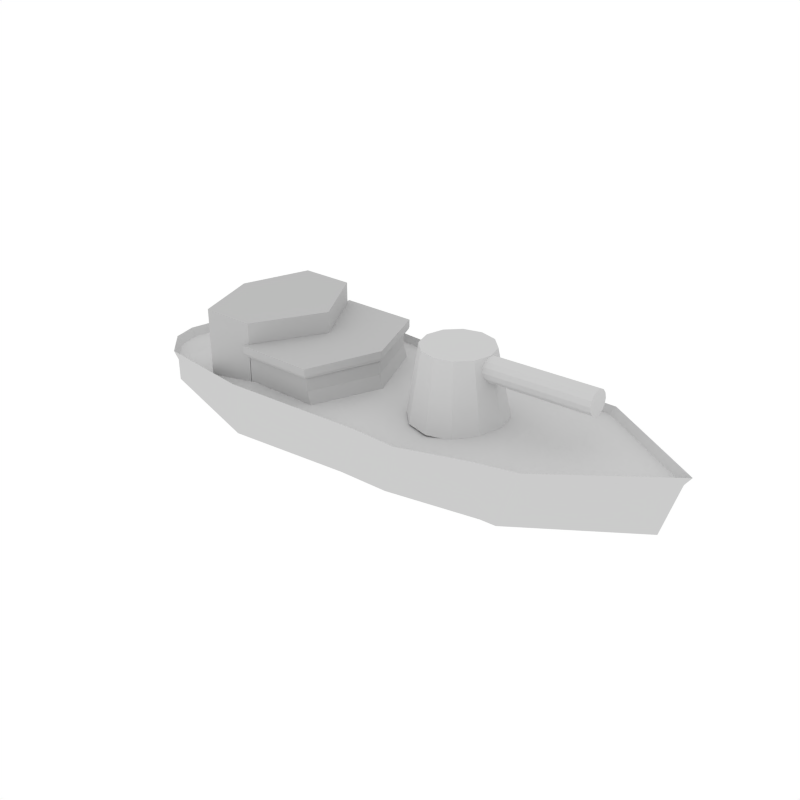 # Source: Warship.blend  (saved by Blender 2.75.0; exported with 4.5.12 LTS)
import bpy
from mathutils import Matrix  # noqa: F401  (used for matrix-valued properties, if any)

bpy.ops.wm.read_factory_settings(use_empty=True)
scene = bpy.context.scene
scene.name = 'War Ship'

# ---- collections
col_collection_1 = bpy.data.collections.new('Collection 1'); scene.collection.children.link(col_collection_1)

# ---- materials (node trees are filled in below, after node groups)
mat_turret_mat = bpy.data.materials.new('Turret Mat')
mat_turret_mat.alpha_threshold = 0.0
mat_turret_mat.use_transparent_shadow = False
mat_turret_mat.diffuse_color = (0.6, 0.6, 0.6, 1.0)
mat_turret_mat.roughness = 0.5
mat_bridge_mat = bpy.data.materials.new('Bridge Mat')
mat_bridge_mat.alpha_threshold = 0.0
mat_bridge_mat.use_transparent_shadow = False
mat_bridge_mat.diffuse_color = (0.5, 0.5, 0.5, 1.0)
mat_bridge_mat.roughness = 0.5
mat_rumpf_mat = bpy.data.materials.new('Rumpf Mat')
mat_rumpf_mat.alpha_threshold = 0.0
mat_rumpf_mat.use_transparent_shadow = False
mat_rumpf_mat.diffuse_color = (0.6, 0.6, 0.6, 1.0)
mat_rumpf_mat.roughness = 0.5

# ---- material node trees

# ---- world
world_world = bpy.data.worlds.new('World'); scene.world = world_world
world_world.color = (1.0, 1.0, 1.0)
world_world.use_sun_shadow = False
world_world.sun_shadow_jitter_overblur = 0.0
world_world.cycles.sampling_method = 'MANUAL'
world_world.cycles.sample_map_resolution = 256

# ---- meshes
me_cube_003 = bpy.data.meshes.new('Cube.003')
me_cube_003.from_pydata([(-0.2486, 0.1348, -0.06519), (1.552, 0.1254, -0.02393), (-0.2473, 0.1217, -0.122), (1.553, 0.1123, -0.08078), (-0.2465, 0.08523, -0.1676), (1.554, 0.07588, -0.1263), (-0.2462, 0.03262, -0.1928), (1.554, 0.02326, -0.1516), (-0.2465, -0.02573, -0.1927), (1.554, -0.03509, -0.1515), (-0.2473, -0.07826, -0.1674), (1.553, -0.08762, -0.1261), (-0.2486, -0.1146, -0.1217), (1.552, -0.1239, -0.08043), (-0.2499, -0.1275, -0.0648), (1.55, -0.1368, -0.02354), (-0.2512, -0.1144, -0.007946), (1.549, -0.1237, 0.03331), (-0.252, -0.07793, 0.03761), (1.548, -0.08729, 0.07887), (-0.2523, -0.02532, 0.06284), (1.548, -0.03468, 0.1041), (-0.252, 0.03303, 0.06275), (1.548, 0.02367, 0.104), (-0.2512, 0.08556, 0.03737), (1.549, 0.0762, 0.07862), (-0.2499, 0.1219, -0.008297), (1.55, 0.1125, 0.03296), (0.02302, -0.5229, -0.6717), (0.2845, -0.4529, -0.6717), (0.4759, -0.2615, -0.6717), (0.5459, -2.384e-08, -0.6717), (0.4759, 0.2615, -0.6717), (0.2845, 0.4529, -0.6717), (0.02302, 0.5229, -0.6717), (-0.2384, 0.4529, -0.6717), (-0.4298, 0.2615, -0.6717), (-0.4999, -2.384e-08, -0.6717), (-0.4298, -0.2615, -0.6717), (-0.2384, -0.4529, -0.6717), (-0.004604, -0.3862, 0.08699), (0.1885, -0.3344, 0.08699), (0.3298, -0.1931, 0.08699), (0.3815, -2.384e-08, 0.08699), (0.3298, 0.1931, 0.08699), (0.1885, 0.3344, 0.08699), (-0.004604, 0.3862, 0.08699), (-0.1977, 0.3344, 0.08699), (-0.339, 0.1931, 0.08699), (-0.3908, -2.384e-08, 0.08699), (-0.339, -0.1931, 0.08699), (-0.1977, -0.3344, 0.08699)], [], [(0, 1, 3, 2), (2, 3, 5, 4), (4, 5, 7, 6), (6, 7, 9, 8), (8, 9, 11, 10), (10, 11, 13, 12), (12, 13, 15, 14), (14, 15, 17, 16), (16, 17, 19, 18), (18, 19, 21, 20), (20, 21, 23, 22), (22, 23, 25, 24), (3, 1, 27, 25, 23, 21, 19, 17, 15, 13, 11, 9, 7, 5), (24, 25, 27, 26), (26, 27, 1, 0), (37, 36, 48, 49), (34, 33, 45, 46), (31, 30, 42, 43), (38, 37, 49, 50), (35, 34, 46, 47), (32, 31, 43, 44), (39, 38, 50, 51), (29, 28, 40, 41), (36, 35, 47, 48), (33, 32, 44, 45), (28, 39, 51, 40), (30, 29, 41, 42), (41, 40, 51, 50, 49, 48, 47, 46, 45, 44, 43, 42)])
_uv = me_cube_003.uv_layers.new(name='UVMap')
_uv.uv.foreach_set('vector', [0.02217, 0.9627, 0.2276, 0.9627, 0.2276, 0.9694, 0.02217, 0.9694, 0.02217, 0.9694, 0.2276, 0.9694, 0.2276, 0.9761, 0.02217, 0.9761, 0.02217, 0.9761, 0.2276, 0.9761, 0.2276, 0.9827, 0.02217, 0.9827, 0.02217, 0.8895, 0.2276, 0.8895, 0.2276, 0.8962, 0.02217, 0.8962, 0.02217, 0.8962, 0.2276, 0.8962, 0.2276, 0.9028, 0.02217, 0.9028, 0.02217, 0.9028, 0.2276, 0.9028, 0.2276, 0.9095, 0.02217, 0.9095, 0.02217, 0.9095, 0.2276, 0.9095, 0.2276, 0.9161, 0.02217, 0.9161, 0.02217, 0.9161, 0.2276, 0.9161, 0.2276, 0.9228, 0.02217, 0.9228, 0.02217, 0.9228, 0.2276, 0.9228, 0.2276, 0.9295, 0.02217, 0.9295, 0.02217, 0.9295, 0.2276, 0.9295, 0.2276, 0.9361, 0.02217, 0.9361, 0.02217, 0.9361, 0.2276, 0.9361, 0.2276, 0.9428, 0.02217, 0.9428, 0.02217, 0.9428, 0.2276, 0.9428, 0.2276, 0.9494, 0.02217, 0.9494, 0.3385, 0.9054, 0.3481, 0.9252, 0.3481, 0.9471, 0.3385, 0.9669, 0.3214, 0.9806, 0.3, 0.9855, 0.2786, 0.9806, 0.2614, 0.9669, 0.2519, 0.9471, 0.2519, 0.9252, 0.2614, 0.9054, 0.2786, 0.8917, 0.3, 0.8868, 0.3214, 0.8917, 0.02217, 0.9494, 0.2276, 0.9494, 0.2276, 0.9561, 0.02217, 0.9561, 0.02217, 0.9561, 0.2276, 0.9561, 0.2276, 0.9627, 0.02217, 0.9627, 0.1228, 0.6012, 0.198, 0.6101, 0.1581, 0.7166, 0.1473, 0.7162, 0.281, 0.7187, 0.2719, 0.7848, 0.1734, 0.7458, 0.1734, 0.7334, 0.1769, 0.8601, 0.1158, 0.8601, 0.1441, 0.7615, 0.1564, 0.7624, 0.05804, 0.6397, 0.1228, 0.6012, 0.1473, 0.7162, 0.1377, 0.7216, 0.2551, 0.6543, 0.281, 0.7187, 0.1734, 0.7334, 0.1678, 0.7227, 0.2329, 0.8357, 0.1769, 0.8601, 0.1564, 0.7624, 0.1673, 0.7565, 0.02343, 0.703, 0.05804, 0.6397, 0.1377, 0.7216, 0.1309, 0.7312, 0.05991, 0.8291, 0.02521, 0.7722, 0.1297, 0.7433, 0.1343, 0.7544, 0.198, 0.6101, 0.2551, 0.6543, 0.1678, 0.7227, 0.1581, 0.7166, 0.2719, 0.7848, 0.2329, 0.8357, 0.1673, 0.7565, 0.1734, 0.7458, 0.02521, 0.7722, 0.02343, 0.703, 0.1309, 0.7312, 0.1297, 0.7433, 0.1158, 0.8601, 0.05991, 0.8291, 0.1343, 0.7544, 0.1441, 0.7615, 0.1343, 0.7544, 0.1297, 0.7433, 0.1309, 0.7312, 0.1377, 0.7216, 0.1473, 0.7162, 0.1581, 0.7166, 0.1678, 0.7227, 0.1734, 0.7334, 0.1734, 0.7458, 0.1673, 0.7565, 0.1564, 0.7624, 0.1441, 0.7615])
me_cube_003.materials.append(mat_turret_mat)
me_cube_003.use_remesh_preserve_volume = False
me_cube_003.use_remesh_preserve_attributes = False
me_cube_003.use_mirror_vertex_groups = False
me_cube_003.update()
me_cube_002 = bpy.data.meshes.new('Cube.002')
me_cube_002.from_pydata([(-1.232, -0.7777, 0.9037), (-1.232, -0.7777, 1.47), (-1.232, 0.7368, 0.9037), (-1.232, 0.7368, 1.47), (-0.2724, -0.7777, 0.9037), (-0.4165, -0.7777, 1.47), (-0.2724, 0.7368, 0.9037), (-0.4165, 0.7368, 1.47), (-1.26, -0.8286, 1.498), (-1.26, 0.7877, 1.498), (-0.3891, -0.8286, 1.498), (-0.3891, 0.7877, 1.498), (-1.265, -0.8386, 1.525), (-1.265, 0.7976, 1.525), (-0.3837, -0.8386, 1.525), (-0.3837, 0.7976, 1.525), (-1.265, -0.8386, 1.609), (-1.265, 0.7976, 1.609), (-0.3837, -0.8386, 1.609), (-0.3837, 0.7976, 1.609), (-1.232, -0.7777, 1.364), (-1.232, 0.7368, 1.364), (-0.4165, 0.7368, 1.364), (-0.4165, -0.7777, 1.364), (-1.845, -0.7777, 0.9037), (-1.845, 0.7368, 0.9037), (-1.232, 0.7368, 1.329), (-0.4165, 0.7368, 1.329), (-0.4165, -0.7777, 1.329), (-1.232, -0.7777, 1.329), (-1.845, 0.7368, 1.329), (-1.845, -0.7777, 1.329), (-1.238, 0.7368, 0.9037), (-1.238, -0.7777, 0.9037), (-1.238, -0.7777, 1.329), (-1.238, 0.7368, 1.329), (-1.845, 0.7368, 1.329), (-1.845, -0.7777, 1.329), (-1.238, 0.7368, 1.328), (-1.238, -0.7777, 1.328), (-1.238, -0.7777, 1.329), (-1.238, 0.7368, 1.329), (-1.232, -0.02046, 1.47), (-0.1127, -0.02046, 1.47), (0.03139, -0.02046, 0.9037), (-1.26, -0.02046, 1.498), (-0.0853, -0.02046, 1.498), (-1.265, -0.02046, 1.525), (-0.07995, -0.02046, 1.525), (-1.265, -0.02046, 1.609), (-0.07995, -0.02046, 1.609), (-0.1127, -0.02046, 1.364), (-2.102, -0.02046, 0.9037), (-2.102, -0.02046, 1.329), (-0.1127, -0.02046, 1.329), (-2.102, -0.02046, 1.329), (-1.845, 0.7368, 1.845), (-1.845, -0.7777, 1.845), (-1.845, 0.7368, 1.611), (-1.845, -0.7777, 1.611), (-1.238, 0.7368, 1.61), (-1.238, -0.7777, 1.61), (-1.238, -0.7777, 1.611), (-1.238, 0.7368, 1.611), (-1.845, 0.7368, 1.81), (-1.845, -0.7777, 1.81), (-1.238, 0.7368, 1.845), (-1.238, -0.7777, 1.845), (-1.238, -0.7777, 1.81), (-1.238, 0.7368, 1.81), (-1.238, -0.7777, 1.772), (-1.238, -0.7777, 1.81), (-1.845, -0.7777, 1.772), (-1.238, 0.7368, 1.81), (-2.102, -0.02046, 1.611), (-0.8128, -0.02046, 1.61), (-2.102, -0.02046, 1.845), (-2.102, -0.02046, 1.81), (-0.8128, -0.02046, 1.845), (-0.8128, -0.02046, 1.81)], [(41, 38), (39, 61)], [(35, 32, 25, 30), (26, 27, 6, 2), (54, 28, 4, 44), (28, 29, 0, 4), (7, 3, 9, 11), (8, 10, 14, 12), (43, 7, 11, 46), (42, 1, 8, 45), (1, 5, 10, 8), (48, 15, 19, 50), (11, 9, 13, 15), (46, 11, 15, 48), (45, 8, 12, 47), (50, 19, 17, 49), (47, 12, 16, 49), (12, 14, 18, 16), (15, 13, 17, 19), (5, 1, 20, 23), (43, 5, 23, 51), (3, 7, 22, 21), (53, 30, 25, 52), (31, 34, 40, 37), (33, 34, 31, 24), (23, 20, 29, 28), (51, 23, 28, 54), (21, 22, 27, 26), (53, 31, 37, 55), (35, 30, 36, 41), (41, 36, 58, 63), (55, 37, 59, 74), (37, 40, 62, 59), (36, 55, 74, 58), (30, 53, 55, 36), (22, 51, 54, 27), (31, 53, 52, 24), (7, 43, 51, 22), (13, 47, 49, 17), (18, 50, 49, 16), (9, 45, 47, 13), (10, 46, 48, 14), (14, 48, 50, 18), (3, 42, 45, 9), (5, 43, 46, 10), (27, 54, 44, 6), (65, 72, 59, 62, 70, 68), (70, 71, 67, 68), (68, 67, 57, 65), (78, 66, 56, 76), (76, 56, 64, 77), (66, 69, 64, 56), (79, 73, 66, 78), (75, 60, 73, 79), (62, 61, 71, 70), (77, 74, 59, 72, 65), (58, 74, 77, 64), (61, 75, 79, 71), (71, 79, 78, 67), (57, 76, 77, 65), (67, 78, 76, 57), (63, 58, 64, 69, 66, 73, 60)])
_uv = me_cube_002.uv_layers.new(name='UVMap')
_uv.uv.foreach_set('vector', [0.783, 0.4453, 0.8505, 0.3921, 0.8882, 0.4417, 0.8192, 0.4904, 0.9254, 0.8178, 0.8699, 0.7547, 0.9283, 0.674, 0.9997, 0.7495, 0.7895, 0.6951, 0.8726, 0.7559, 0.9358, 0.6744, 0.8562, 0.6072, 0.8726, 0.7559, 0.924, 0.8227, 1.005, 0.7569, 0.9358, 0.6744, 0.8498, 0.7777, 0.9021, 0.8375, 0.8911, 0.8376, 0.8457, 0.784, 0.8891, 0.8415, 0.8467, 0.7862, 0.8431, 0.7904, 0.883, 0.8427, 0.7718, 0.7264, 0.8498, 0.7777, 0.8457, 0.784, 0.7676, 0.7311, 0.8937, 0.9533, 0.8977, 0.842, 0.8891, 0.8415, 0.8849, 0.953, 0.8977, 0.842, 0.8515, 0.7792, 0.8467, 0.7862, 0.8891, 0.8415, 0.7634, 0.7368, 0.8421, 0.7884, 0.8332, 0.8001, 0.751, 0.756, 0.8457, 0.784, 0.8911, 0.8376, 0.8848, 0.8389, 0.8421, 0.7884, 0.7676, 0.7311, 0.8457, 0.784, 0.8421, 0.7884, 0.7634, 0.7368, 0.8849, 0.953, 0.8891, 0.8415, 0.883, 0.8427, 0.8758, 0.9526, 0.751, 0.756, 0.8332, 0.8001, 0.8685, 0.8437, 0.8408, 0.9634, 0.8758, 0.9526, 0.883, 0.8427, 0.8686, 0.8449, 0.846, 0.9506, 0.883, 0.8427, 0.8431, 0.7904, 0.8322, 0.8029, 0.8686, 0.8449, 0.8421, 0.7884, 0.8848, 0.8389, 0.8685, 0.8437, 0.8332, 0.8001, 0.8515, 0.7792, 0.8977, 0.842, 0.9177, 0.8275, 0.8669, 0.762, 0.7691, 0.7229, 0.8515, 0.7792, 0.8669, 0.762, 0.7841, 0.7023, 0.9021, 0.8375, 0.8498, 0.7777, 0.8645, 0.7607, 0.9194, 0.8231, 0.8607, 0.5581, 0.8192, 0.4904, 0.8882, 0.4417, 0.9332, 0.5065, 0.8184, 0.4949, 0.7772, 0.4506, 0.7764, 0.4513, 0.8175, 0.4956, 0.8493, 0.3938, 0.7772, 0.4506, 0.8184, 0.4949, 0.8861, 0.4406, 0.8669, 0.762, 0.9177, 0.8275, 0.924, 0.8227, 0.8726, 0.7559, 0.7841, 0.7023, 0.8669, 0.762, 0.8726, 0.7559, 0.7895, 0.6951, 0.9194, 0.8231, 0.8645, 0.7607, 0.8699, 0.7547, 0.9254, 0.8178, 0.8622, 0.5574, 0.8184, 0.4949, 0.8175, 0.4956, 0.8611, 0.5582, 0.783, 0.4453, 0.8192, 0.4904, 0.8183, 0.491, 0.7822, 0.4459, 0.7822, 0.4459, 0.8183, 0.491, 0.7807, 0.5262, 0.74, 0.4873, 0.8611, 0.5582, 0.8175, 0.4956, 0.7805, 0.5256, 0.8076, 0.5888, 0.8175, 0.4956, 0.7764, 0.4513, 0.7401, 0.4872, 0.7805, 0.5256, 0.8183, 0.491, 0.8596, 0.5588, 0.8073, 0.5893, 0.7807, 0.5262, 0.8192, 0.4904, 0.8607, 0.5581, 0.8596, 0.5588, 0.8183, 0.491, 0.8645, 0.7607, 0.7869, 0.7054, 0.7918, 0.6987, 0.8699, 0.7547, 0.8184, 0.4949, 0.8622, 0.5574, 0.9332, 0.5073, 0.8861, 0.4406, 0.8498, 0.7777, 0.7718, 0.7264, 0.7869, 0.7054, 0.8645, 0.7607, 0.8848, 0.8389, 0.8811, 0.9682, 0.8408, 0.9634, 0.8685, 0.8437, 0.8322, 0.8029, 0.7454, 0.7575, 0.846, 0.9506, 0.8686, 0.8449, 0.8911, 0.8376, 0.8917, 0.9683, 0.8811, 0.9682, 0.8848, 0.8389, 0.8467, 0.7862, 0.7644, 0.7279, 0.7599, 0.7339, 0.8431, 0.7904, 0.8431, 0.7904, 0.7599, 0.7339, 0.7454, 0.7575, 0.8322, 0.8029, 0.9021, 0.8375, 0.9021, 0.9683, 0.8917, 0.9683, 0.8911, 0.8376, 0.8515, 0.7792, 0.7691, 0.7229, 0.7644, 0.7279, 0.8467, 0.7862, 0.8699, 0.7547, 0.7918, 0.6987, 0.8512, 0.6139, 0.9283, 0.674, 0.7624, 0.5406, 0.7677, 0.536, 0.7805, 0.5256, 0.7401, 0.4872, 0.7325, 0.5117, 0.7263, 0.5167, 0.7325, 0.5117, 0.7262, 0.5169, 0.7232, 0.5224, 0.7263, 0.5167, 0.7263, 0.5167, 0.7232, 0.5224, 0.7571, 0.5439, 0.7624, 0.5406, 0.64, 0.5226, 0.7228, 0.5228, 0.7568, 0.5436, 0.7587, 0.6032, 0.7587, 0.6032, 0.7568, 0.5436, 0.7628, 0.5404, 0.7663, 0.6022, 0.7228, 0.5228, 0.7256, 0.5173, 0.7628, 0.5404, 0.7568, 0.5436, 0.64, 0.5167, 0.7257, 0.5168, 0.7228, 0.5228, 0.64, 0.5226, 0.64, 0.4656, 0.7496, 0.4657, 0.7257, 0.5168, 0.64, 0.5167, 0.7401, 0.4872, 0.7504, 0.4648, 0.7262, 0.5169, 0.7325, 0.5117, 0.7678, 0.6016, 0.8076, 0.5888, 0.7805, 0.5256, 0.7677, 0.536, 0.7624, 0.5406, 0.7807, 0.5262, 0.8073, 0.5893, 0.7663, 0.6022, 0.7628, 0.5404, 0.7504, 0.4648, 0.6402, 0.4656, 0.6398, 0.5142, 0.7262, 0.5169, 0.7262, 0.5169, 0.6398, 0.5142, 0.6398, 0.5232, 0.7232, 0.5224, 0.7571, 0.5439, 0.7591, 0.603, 0.7678, 0.6016, 0.7624, 0.5406, 0.7232, 0.5224, 0.6398, 0.5232, 0.7591, 0.603, 0.7571, 0.5439, 0.74, 0.4873, 0.7807, 0.5262, 0.7628, 0.5404, 0.7256, 0.5173, 0.7228, 0.5228, 0.7257, 0.5168, 0.7496, 0.4657])
me_cube_002.materials.append(mat_bridge_mat)
me_cube_002.use_remesh_preserve_volume = False
me_cube_002.use_remesh_preserve_attributes = False
me_cube_002.use_mirror_vertex_groups = False
me_cube_002.update()
me_cube = bpy.data.meshes.new('Cube')
me_cube.from_pydata([(-2.967, 0.5592, -0.8033), (-2.967, -0.5791, -0.8033), (-3.195, -0.2827, -0.8033), (-3.195, 0.2628, -0.8033), (-2.969, 0.5592, -0.5571), (-2.969, -0.5791, -0.5571), (-3.259, -0.2827, -0.5571), (-3.259, 0.2628, -0.5571), (-1.459, 1.058, -0.7815), (-1.46, -1.076, -0.7808), (-1.457, 1.056, -0.3004), (-1.457, -1.076, -0.3004), (1.658, 0.7968, -0.7487), (1.658, -0.8166, -0.7487), (1.842, 0.7968, -0.1989), (1.842, -0.8166, -0.1989), (0.4855, -0.9836, -0.7632), (0.5773, -0.9836, -0.3258), (0.4855, 0.9637, -0.7632), (0.5773, 0.9637, -0.3258), (1.481, -0.8166, -0.753), (1.481, 0.7968, -0.753), (1.368, -0.8753, -0.2329), (1.368, 0.8554, -0.2329), (0.08986, -0.9836, -0.3125), (0.08986, 0.9637, -0.3125), (-0.07921, -0.9836, -0.7664), (-0.07921, 0.9637, -0.7664), (-2.967, -0.009942, -1.23), (-3.257, -0.009943, -0.8033), (-3.321, -0.009943, -0.5571), (-1.459, -0.00995, -1.208), (2.849, -0.009949, -0.7487), (3.033, -0.009949, -0.157), (0.4855, -0.009949, -1.19), (1.481, -0.009949, -1.18), (-0.07921, -0.009949, -1.193), (-3.03, 0.5665, -0.4647), (-3.03, -0.5864, -0.4647), (-3.324, -0.2862, -0.4647), (-3.324, 0.2663, -0.4647), (-1.47, -1.089, -0.2047), (1.896, 0.8071, -0.1019), (1.896, -0.827, -0.1019), (0.6049, -0.9961, -0.2304), (0.6049, 0.9762, -0.2304), (1.416, -0.8865, -0.1363), (1.416, 0.8666, -0.1363), (0.1112, -0.9961, -0.217), (0.1103, 0.9756, -0.2186), (-3.386, -0.009943, -0.4647), (3.103, -0.009949, -0.0595), (-2.968, 0.5592, -0.682), (-2.968, -0.5791, -0.682), (-3.226, -0.2827, -0.682), (-3.226, 0.2628, -0.682), (-1.458, 1.058, -0.5432), (-1.458, -1.076, -0.5442), (1.748, 0.7968, -0.4779), (1.748, -0.8166, -0.4779), (0.5307, 0.9637, -0.5477), (0.5307, -0.9836, -0.5477), (1.425, 0.8554, -0.4968), (1.425, -0.8753, -0.4968), (0.004062, -0.9836, -0.5428), (0.004062, 0.9637, -0.5428), (2.971, -0.009949, -0.3552), (-3.288, -0.009943, -0.682), (-1.453, 1.078, -0.2066)], [], [(28, 1, 2, 29), (5, 4, 7, 30, 6), (53, 5, 6, 54), (67, 30, 7, 55), (52, 0, 3, 55), (56, 10, 25, 65), (8, 31, 28, 0), (5, 11, 41, 38), (63, 20, 13, 59), (5, 53, 57, 11), (9, 57, 53, 1), (66, 33, 15, 59), (35, 21, 12, 32), (62, 23, 14, 58), (65, 25, 19, 60), (36, 27, 18, 34), (64, 26, 16, 61), (60, 19, 23, 62), (34, 18, 21, 35), (61, 16, 20, 63), (57, 9, 26, 64), (31, 8, 27, 36), (28, 31, 9, 1), (16, 34, 35, 20), (22, 23, 19, 17), (26, 36, 34, 16), (17, 19, 25, 24), (20, 35, 32, 13), (58, 14, 33, 66), (54, 6, 30, 67), (0, 28, 29, 3), (25, 19, 45, 49), (33, 15, 43, 51), (7, 4, 37, 40), (15, 22, 46, 43), (19, 23, 47, 45), (33, 14, 42, 51), (23, 14, 42, 47), (6, 5, 38, 39), (24, 11, 41, 48), (30, 7, 40, 50), (30, 6, 39, 50), (17, 22, 46, 44), (24, 17, 44, 48), (2, 54, 67, 29), (12, 58, 66, 32), (8, 56, 65, 27), (11, 57, 64, 24), (17, 61, 63, 22), (18, 60, 62, 21), (24, 64, 61, 17), (27, 65, 60, 18), (21, 62, 58, 12), (32, 66, 59, 13), (9, 31, 36, 26), (22, 63, 59, 15), (10, 4, 5, 11), (4, 52, 55, 7), (29, 67, 55, 3), (1, 53, 54, 2), (0, 52, 56, 8), (52, 4, 10, 56), (10, 4, 37, 68), (25, 10, 68, 49), (24, 25, 10, 11), (33, 14, 23, 22, 15)])
_uv = me_cube.uv_layers.new(name='UVMap')
_uv.uv.foreach_set('vector', [0.07518, 0.02472, 0.09014, 0.1145, 0.04959, 0.1103, 0.02583, 0.09445, 0.09561, 0.2827, 0.09335, 0.3531, 0.06874, 0.3339, 0.06391, 0.3169, 0.06982, 0.3002, 0.08742, 0.1358, 0.08427, 0.1574, 0.03093, 0.1478, 0.04052, 0.1276, 0.01093, 0.1168, 0.0001871, 0.1376, 0.02881, 0.1501, 0.038, 0.1297, 0.08506, 0.1369, 0.08737, 0.1156, 0.04674, 0.1122, 0.038, 0.1297, 0.3047, 0.1743, 0.3044, 0.2166, 0.5318, 0.2071, 0.5176, 0.167, 0.3048, 0.1338, 0.2955, 0.0001871, 0.07063, 0.02611, 0.08737, 0.1156, 0.7522, 0.3035, 0.8097, 0.3115, 0.8095, 0.3157, 0.7503, 0.3077, 0.7275, 0.1727, 0.7331, 0.1277, 0.7578, 0.1282, 0.7751, 0.1718, 0.08427, 0.1574, 0.08742, 0.1358, 0.3062, 0.1773, 0.3051, 0.2196, 0.3071, 0.137, 0.3062, 0.1773, 0.08742, 0.1358, 0.09014, 0.1145, 0.9717, 0.1571, 0.9861, 0.1899, 0.7944, 0.2183, 0.7751, 0.1718, 0.7347, 0.004879, 0.7304, 0.1163, 0.7552, 0.1163, 0.9394, 0.07634, 0.7257, 0.1614, 0.7222, 0.2084, 0.7935, 0.2057, 0.7733, 0.1596, 0.5176, 0.167, 0.5318, 0.2071, 0.6037, 0.2013, 0.5945, 0.1629, 0.5028, 0.0002275, 0.5038, 0.1281, 0.5859, 0.1262, 0.5864, 0.0001874, 0.5193, 0.1743, 0.5063, 0.1351, 0.5884, 0.1348, 0.5963, 0.1716, 0.5945, 0.1629, 0.6037, 0.2013, 0.7222, 0.2084, 0.7257, 0.1614, 0.5864, 0.0001874, 0.5859, 0.1262, 0.7304, 0.1163, 0.7347, 0.004879, 0.5963, 0.1716, 0.5884, 0.1348, 0.7331, 0.1277, 0.7275, 0.1727, 0.3062, 0.1773, 0.3071, 0.137, 0.5063, 0.1351, 0.5193, 0.1743, 0.2955, 0.0001871, 0.3048, 0.1338, 0.5038, 0.1281, 0.5028, 0.0002275, 0.07518, 0.02472, 0.3005, 0.003291, 0.3071, 0.137, 0.09014, 0.1145, 0.5884, 0.1348, 0.5913, 0.008847, 0.7395, 0.01641, 0.7331, 0.1277, 0.4766, 0.2766, 0.4731, 0.3836, 0.4035, 0.3881, 0.4074, 0.2677, 0.5063, 0.1351, 0.5077, 0.007276, 0.5913, 0.008847, 0.5884, 0.1348, 0.4074, 0.2677, 0.4035, 0.3881, 0.3611, 0.3867, 0.365, 0.2663, 0.7331, 0.1277, 0.7395, 0.01641, 0.9428, 0.09183, 0.7578, 0.1282, 0.7733, 0.1596, 0.7935, 0.2057, 0.9846, 0.1736, 0.9696, 0.1411, 0.04052, 0.1276, 0.03093, 0.1478, 0.002561, 0.1348, 0.01371, 0.1142, 0.08737, 0.1156, 0.07063, 0.02611, 0.02267, 0.09681, 0.04674, 0.1122, 0.8456, 0.2909, 0.8278, 0.2889, 0.8265, 0.293, 0.8445, 0.295, 0.979, 0.3004, 0.9308, 0.306, 0.9331, 0.31, 0.982, 0.3045, 0.9726, 0.2871, 0.9595, 0.2878, 0.9615, 0.292, 0.9747, 0.2912, 0.9308, 0.306, 0.9133, 0.306, 0.9154, 0.31, 0.9331, 0.31, 0.8278, 0.2889, 0.7985, 0.2904, 0.7964, 0.2944, 0.8265, 0.293, 0.7328, 0.2846, 0.781, 0.2903, 0.7786, 0.2944, 0.7298, 0.2886, 0.7985, 0.2904, 0.781, 0.2903, 0.7786, 0.2944, 0.7964, 0.2944, 0.7391, 0.3028, 0.7522, 0.3035, 0.7503, 0.3077, 0.737, 0.307, 0.8662, 0.3064, 0.8097, 0.3115, 0.8095, 0.3157, 0.8673, 0.3105, 0.9797, 0.2846, 0.9726, 0.2871, 0.9747, 0.2912, 0.9819, 0.2888, 0.732, 0.3004, 0.7391, 0.3028, 0.737, 0.307, 0.7298, 0.3046, 0.884, 0.3044, 0.9133, 0.306, 0.9154, 0.31, 0.8853, 0.3085, 0.8662, 0.3064, 0.884, 0.3044, 0.8853, 0.3085, 0.8673, 0.3105, 0.04959, 0.1103, 0.04052, 0.1276, 0.01371, 0.1142, 0.02583, 0.09445, 0.7552, 0.1163, 0.7733, 0.1596, 0.9696, 0.1411, 0.9394, 0.07634, 0.3048, 0.1338, 0.3047, 0.1743, 0.5176, 0.167, 0.5038, 0.1281, 0.3051, 0.2196, 0.3062, 0.1773, 0.5193, 0.1743, 0.5327, 0.2146, 0.6047, 0.2102, 0.5963, 0.1716, 0.7275, 0.1727, 0.723, 0.2196, 0.5859, 0.1262, 0.5945, 0.1629, 0.7257, 0.1614, 0.7304, 0.1163, 0.5327, 0.2146, 0.5193, 0.1743, 0.5963, 0.1716, 0.6047, 0.2102, 0.5038, 0.1281, 0.5176, 0.167, 0.5945, 0.1629, 0.5859, 0.1262, 0.7304, 0.1163, 0.7257, 0.1614, 0.7733, 0.1596, 0.7552, 0.1163, 0.9428, 0.09183, 0.9717, 0.1571, 0.7751, 0.1718, 0.7578, 0.1282, 0.3071, 0.137, 0.3005, 0.003291, 0.5077, 0.007276, 0.5063, 0.1351, 0.723, 0.2196, 0.7275, 0.1727, 0.7751, 0.1718, 0.7944, 0.2183, 0.2265, 0.3881, 0.09335, 0.3531, 0.09561, 0.2827, 0.2307, 0.2563, 0.08234, 0.1586, 0.08506, 0.1369, 0.038, 0.1297, 0.02881, 0.1501, 0.02267, 0.09681, 0.01093, 0.1168, 0.038, 0.1297, 0.04674, 0.1122, 0.09014, 0.1145, 0.08742, 0.1358, 0.04052, 0.1276, 0.04959, 0.1103, 0.08737, 0.1156, 0.08506, 0.1369, 0.3047, 0.1743, 0.3048, 0.1338, 0.08506, 0.1369, 0.08234, 0.1586, 0.3044, 0.2166, 0.3047, 0.1743, 0.9021, 0.2962, 0.9595, 0.2878, 0.9615, 0.292, 0.9017, 0.3004, 0.8456, 0.2909, 0.9021, 0.2962, 0.9017, 0.3004, 0.8445, 0.295, 0.365, 0.2663, 0.3611, 0.3867, 0.2265, 0.3881, 0.2307, 0.2563, 0.6198, 0.3348, 0.5146, 0.3813, 0.4731, 0.3836, 0.4766, 0.2766, 0.5178, 0.2816])
me_cube.materials.append(mat_rumpf_mat)
me_cube.use_remesh_preserve_volume = False
me_cube.use_remesh_preserve_attributes = False
me_cube.use_mirror_vertex_groups = False
me_cube.update()

# ---- objects
ob_turret = bpy.data.objects.new('Turret', me_cube_003)
ob_bridge = bpy.data.objects.new('Bridge', me_cube_002)
ob_rumpf = bpy.data.objects.new('Rumpf', me_cube)

# ---- transforms, parenting, visibility, modifiers, constraints
ob_turret.location = (0.5699, 0.0, 1.368)
ob_turret.lock_rotations_4d = False
ob_turret.empty_display_type = 'ARROWS'
ob_turret.lineart.crease_threshold = 0.0
ob_bridge.location = (-0.3139, 0.006512, -0.4982)
ob_bridge.lock_rotations_4d = False
ob_bridge.empty_display_type = 'ARROWS'
ob_bridge.lineart.crease_threshold = 0.0
ob_rumpf.location = (-0.02062, 0.006512, 0.9986)
ob_rumpf.lock_rotations_4d = False
ob_rumpf.empty_display_type = 'ARROWS'
ob_rumpf.lineart.crease_threshold = 0.0

# ---- collection membership
col_collection_1.objects.link(ob_turret)
col_collection_1.objects.link(ob_bridge)
col_collection_1.objects.link(ob_rumpf)

# ---- scene / render settings (as saved in the file)
scene.frame_start = 1; scene.frame_end = 250; scene.frame_set(0)
scene.render.engine = 'BLENDER_EEVEE_NEXT'
scene.render.resolution_x = 40
scene.render.resolution_y = 40
scene.render.dither_intensity = 0.0
scene.render.film_transparent = True
scene.cycles.use_denoising = False
scene.cycles.samples = 10
scene.cycles.sampling_pattern = 'TABULATED_SOBOL'
scene.cycles.light_sampling_threshold = 0.0
scene.cycles.use_adaptive_sampling = False
scene.cycles.use_light_tree = False
scene.cycles.blur_glossy = 0.0
scene.cycles.pixel_filter_type = 'GAUSSIAN'
scene.cycles.sample_clamp_indirect = 0.0
scene.view_settings.view_transform = 'Standard'
bpy.context.view_layer.update()

# ---- added for rendering (the .blend has no active camera): camera
cam_auto = bpy.data.cameras.new('AutoCamera')
cam_auto.lens = 50.0
cam_auto.sensor_width = 36.0
cam_auto.clip_end = 1000.0
ob_auto_camera = bpy.data.objects.new('AutoCamera', cam_auto)
scene.collection.objects.link(ob_auto_camera)
ob_auto_camera.location = (6.3604, -7.82673, 5.83821)
ob_auto_camera.rotation_euler = (1.09748, -7.21219e-08, 0.694738)
scene.camera = ob_auto_camera
bpy.context.view_layer.update()
